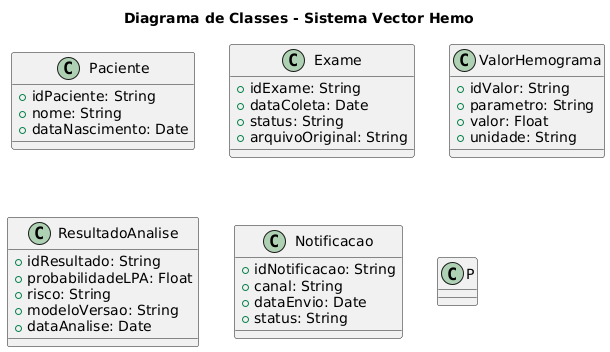

The diagram above was rendered by PlantUML. Its source (embedded in the PNG):
@startuml
title Diagrama de Classes - Sistema Vector Hemo

class Paciente {
  +idPaciente: String
  +nome: String
  +dataNascimento: Date
}

class Exame {
  +idExame: String
  +dataColeta: Date
  +status: String
  +arquivoOriginal: String
}

class ValorHemograma {
  +idValor: String
  +parametro: String
  +valor: Float
  +unidade: String
}

class ResultadoAnalise {
  +idResultado: String
  +probabilidadeLPA: Float
  +risco: String
  +modeloVersao: String
  +dataAnalise: Date
}

class Notificacao {
  +idNotificacao: String
  +canal: String
  +dataEnvio: Date
  +status: String
}

class P
@enduml